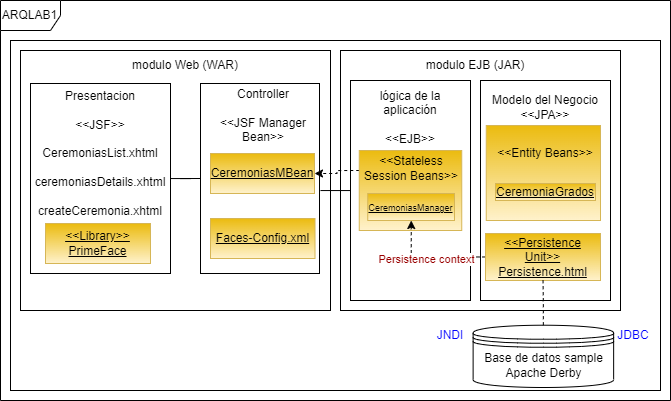

The diagram above was exported from draw.io. Its source (the exported page's mxGraphModel, read from the mxfile embedded in the PNG):
<mxGraphModel dx="1312" dy="537" grid="1" gridSize="10" guides="1" tooltips="1" connect="1" arrows="1" fold="1" page="1" pageScale="1" pageWidth="827" pageHeight="1169" math="0" shadow="0">
  <root>
    <mxCell id="0" />
    <mxCell id="1" parent="0" />
    <mxCell id="MWO6_nfsMnDqsx2PqNDh-1" value="ARQLAB1" style="shape=umlFrame;whiteSpace=wrap;html=1;pointerEvents=0;" vertex="1" parent="1">
      <mxGeometry x="90" y="60" width="670" height="400" as="geometry" />
    </mxCell>
    <mxCell id="MWO6_nfsMnDqsx2PqNDh-2" value="" style="rounded=0;whiteSpace=wrap;html=1;" vertex="1" parent="1">
      <mxGeometry x="100" y="100" width="650" height="350" as="geometry" />
    </mxCell>
    <mxCell id="MWO6_nfsMnDqsx2PqNDh-4" value="Base de datos sample Apache Derby" style="shape=datastore;whiteSpace=wrap;html=1;" vertex="1" parent="1">
      <mxGeometry x="562.62" y="384.72" width="140.52" height="62.28" as="geometry" />
    </mxCell>
    <mxCell id="MWO6_nfsMnDqsx2PqNDh-5" value="" style="rounded=0;whiteSpace=wrap;html=1;" vertex="1" parent="1">
      <mxGeometry x="110" y="110" width="310" height="260" as="geometry" />
    </mxCell>
    <mxCell id="MWO6_nfsMnDqsx2PqNDh-6" value="" style="rounded=0;whiteSpace=wrap;html=1;" vertex="1" parent="1">
      <mxGeometry x="430" y="110" width="280" height="260" as="geometry" />
    </mxCell>
    <mxCell id="MWO6_nfsMnDqsx2PqNDh-46" style="edgeStyle=orthogonalEdgeStyle;rounded=0;orthogonalLoop=1;jettySize=auto;html=1;endArrow=none;endFill=0;" edge="1" parent="1" source="MWO6_nfsMnDqsx2PqNDh-10" target="MWO6_nfsMnDqsx2PqNDh-9">
      <mxGeometry relative="1" as="geometry">
        <Array as="points">
          <mxPoint x="410" y="250" />
          <mxPoint x="410" y="250" />
        </Array>
      </mxGeometry>
    </mxCell>
    <mxCell id="MWO6_nfsMnDqsx2PqNDh-10" value="" style="rounded=0;whiteSpace=wrap;html=1;" vertex="1" parent="1">
      <mxGeometry x="440" y="140" width="120" height="220" as="geometry" />
    </mxCell>
    <mxCell id="MWO6_nfsMnDqsx2PqNDh-11" value="" style="rounded=0;whiteSpace=wrap;html=1;" vertex="1" parent="1">
      <mxGeometry x="570" y="140" width="130" height="220" as="geometry" />
    </mxCell>
    <mxCell id="MWO6_nfsMnDqsx2PqNDh-19" value="modulo Web (WAR)" style="text;html=1;strokeColor=none;fillColor=none;align=center;verticalAlign=middle;whiteSpace=wrap;rounded=0;" vertex="1" parent="1">
      <mxGeometry x="210" y="110" width="130" height="30" as="geometry" />
    </mxCell>
    <mxCell id="MWO6_nfsMnDqsx2PqNDh-9" value="" style="rounded=0;whiteSpace=wrap;html=1;" vertex="1" parent="1">
      <mxGeometry x="290" y="143" width="119" height="190" as="geometry" />
    </mxCell>
    <mxCell id="MWO6_nfsMnDqsx2PqNDh-14" value="Controller&lt;br&gt;&lt;br&gt;&amp;lt;&amp;lt;JSF Manager Bean&amp;gt;&amp;gt;&lt;br&gt;" style="text;html=1;strokeColor=none;fillColor=none;align=center;verticalAlign=middle;whiteSpace=wrap;rounded=0;" vertex="1" parent="1">
      <mxGeometry x="300" y="146" width="106" height="58" as="geometry" />
    </mxCell>
    <mxCell id="MWO6_nfsMnDqsx2PqNDh-15" value="&lt;u&gt;CeremoniasMBean&lt;/u&gt;" style="rounded=0;whiteSpace=wrap;html=1;fillColor=#fff2cc;strokeColor=#d6b656;gradientColor=#ebbb0f;gradientDirection=north;" vertex="1" parent="1">
      <mxGeometry x="300" y="213" width="104" height="40" as="geometry" />
    </mxCell>
    <mxCell id="MWO6_nfsMnDqsx2PqNDh-16" value="&lt;u&gt;Faces-Config.xml&lt;/u&gt;" style="rounded=0;whiteSpace=wrap;html=1;fillColor=#fff2cc;strokeColor=#d6b656;gradientColor=#ebbb0f;gradientDirection=north;" vertex="1" parent="1">
      <mxGeometry x="300" y="278" width="104.5" height="40" as="geometry" />
    </mxCell>
    <mxCell id="MWO6_nfsMnDqsx2PqNDh-41" style="edgeStyle=orthogonalEdgeStyle;rounded=0;orthogonalLoop=1;jettySize=auto;html=1;dashed=1;exitX=0;exitY=0.25;exitDx=0;exitDy=0;" edge="1" parent="1" source="MWO6_nfsMnDqsx2PqNDh-20" target="MWO6_nfsMnDqsx2PqNDh-15">
      <mxGeometry relative="1" as="geometry" />
    </mxCell>
    <mxCell id="MWO6_nfsMnDqsx2PqNDh-20" value="" style="rounded=0;whiteSpace=wrap;html=1;fillColor=#fff2cc;strokeColor=#d6b656;gradientColor=#ebbb0f;gradientDirection=north;" vertex="1" parent="1">
      <mxGeometry x="448.75" y="210" width="102.5" height="80" as="geometry" />
    </mxCell>
    <mxCell id="MWO6_nfsMnDqsx2PqNDh-22" value="lógica de la aplicación&lt;br&gt;&lt;br&gt;&amp;lt;&amp;lt;EJB&amp;gt;&amp;gt;" style="text;html=1;strokeColor=none;fillColor=none;align=center;verticalAlign=middle;whiteSpace=wrap;rounded=0;" vertex="1" parent="1">
      <mxGeometry x="453.25" y="148" width="93.5" height="58" as="geometry" />
    </mxCell>
    <mxCell id="MWO6_nfsMnDqsx2PqNDh-23" value="modulo EJB (JAR)" style="text;html=1;strokeColor=none;fillColor=none;align=center;verticalAlign=middle;whiteSpace=wrap;rounded=0;" vertex="1" parent="1">
      <mxGeometry x="500" y="110" width="130" height="30" as="geometry" />
    </mxCell>
    <mxCell id="MWO6_nfsMnDqsx2PqNDh-24" value="Modelo del Negocio&lt;br&gt;&amp;lt;&amp;lt;JPA&amp;gt;&amp;gt;" style="text;html=1;strokeColor=none;fillColor=none;align=center;verticalAlign=middle;whiteSpace=wrap;rounded=0;" vertex="1" parent="1">
      <mxGeometry x="570" y="143" width="130" height="47" as="geometry" />
    </mxCell>
    <mxCell id="MWO6_nfsMnDqsx2PqNDh-25" value="&amp;lt;&amp;lt;Stateless Session Beans&amp;gt;&amp;gt;" style="text;html=1;strokeColor=none;fillColor=none;align=center;verticalAlign=middle;whiteSpace=wrap;rounded=0;" vertex="1" parent="1">
      <mxGeometry x="446" y="213" width="110" height="30" as="geometry" />
    </mxCell>
    <mxCell id="MWO6_nfsMnDqsx2PqNDh-28" value="&lt;u&gt;&lt;font style=&quot;font-size: 9px;&quot;&gt;CeremoniasManager&lt;/font&gt;&lt;/u&gt;" style="rounded=0;whiteSpace=wrap;html=1;fillColor=#fff2cc;strokeColor=#d6b656;gradientColor=#ebbb0f;gradientDirection=north;" vertex="1" parent="1">
      <mxGeometry x="457.25" y="253" width="86.75" height="27" as="geometry" />
    </mxCell>
    <mxCell id="MWO6_nfsMnDqsx2PqNDh-30" value="" style="rounded=0;whiteSpace=wrap;html=1;fillColor=#fff2cc;strokeColor=#d6b656;gradientColor=#ebbb0f;gradientDirection=north;" vertex="1" parent="1">
      <mxGeometry x="575.75" y="185" width="114.25" height="95" as="geometry" />
    </mxCell>
    <mxCell id="MWO6_nfsMnDqsx2PqNDh-31" value="&amp;lt;&amp;lt;Entity Beans&amp;gt;&amp;gt;" style="text;html=1;strokeColor=none;fillColor=none;align=center;verticalAlign=middle;whiteSpace=wrap;rounded=0;" vertex="1" parent="1">
      <mxGeometry x="580" y="198" width="110" height="30" as="geometry" />
    </mxCell>
    <mxCell id="MWO6_nfsMnDqsx2PqNDh-32" value="&lt;u&gt;CeremoniaGrados&lt;/u&gt;" style="rounded=0;whiteSpace=wrap;html=1;fillColor=#fff2cc;strokeColor=#d6b656;gradientColor=#ebbb0f;gradientDirection=north;" vertex="1" parent="1">
      <mxGeometry x="585" y="243" width="100" height="17" as="geometry" />
    </mxCell>
    <mxCell id="MWO6_nfsMnDqsx2PqNDh-47" style="edgeStyle=orthogonalEdgeStyle;rounded=0;orthogonalLoop=1;jettySize=auto;html=1;entryX=0;entryY=0.5;entryDx=0;entryDy=0;endArrow=none;endFill=0;" edge="1" parent="1" source="MWO6_nfsMnDqsx2PqNDh-8" target="MWO6_nfsMnDqsx2PqNDh-9">
      <mxGeometry relative="1" as="geometry" />
    </mxCell>
    <mxCell id="MWO6_nfsMnDqsx2PqNDh-8" value="" style="rounded=0;whiteSpace=wrap;html=1;" vertex="1" parent="1">
      <mxGeometry x="120" y="143" width="140" height="190" as="geometry" />
    </mxCell>
    <mxCell id="MWO6_nfsMnDqsx2PqNDh-12" value="Presentacion&lt;br&gt;&lt;br&gt;&amp;lt;&amp;lt;JSF&amp;gt;&amp;gt;&lt;br&gt;&lt;br&gt;CeremoniasList.xhtml&lt;br&gt;&lt;br&gt;ceremoniasDetails.xhtml&lt;br&gt;&lt;br&gt;createCeremonia.xhtml" style="text;html=1;strokeColor=none;fillColor=none;align=center;verticalAlign=middle;whiteSpace=wrap;rounded=0;" vertex="1" parent="1">
      <mxGeometry x="120" y="143" width="140" height="140" as="geometry" />
    </mxCell>
    <mxCell id="MWO6_nfsMnDqsx2PqNDh-13" value="&lt;u&gt;&amp;lt;&amp;lt;Library&amp;gt;&amp;gt;&lt;br&gt;PrimeFace&lt;/u&gt;" style="rounded=0;whiteSpace=wrap;html=1;fillColor=#fff2cc;strokeColor=#d6b656;gradientColor=#ebbb0f;gradientDirection=north;" vertex="1" parent="1">
      <mxGeometry x="135" y="283" width="105" height="40" as="geometry" />
    </mxCell>
    <mxCell id="MWO6_nfsMnDqsx2PqNDh-40" style="edgeStyle=orthogonalEdgeStyle;rounded=0;orthogonalLoop=1;jettySize=auto;html=1;dashed=1;" edge="1" parent="1" source="MWO6_nfsMnDqsx2PqNDh-38" target="MWO6_nfsMnDqsx2PqNDh-28">
      <mxGeometry relative="1" as="geometry" />
    </mxCell>
    <mxCell id="MWO6_nfsMnDqsx2PqNDh-44" value="&lt;font color=&quot;#990000&quot;&gt;Persistence context&lt;/font&gt;" style="edgeLabel;html=1;align=center;verticalAlign=middle;resizable=0;points=[];" vertex="1" connectable="0" parent="MWO6_nfsMnDqsx2PqNDh-40">
      <mxGeometry x="0.0775" y="2" relative="1" as="geometry">
        <mxPoint as="offset" />
      </mxGeometry>
    </mxCell>
    <mxCell id="MWO6_nfsMnDqsx2PqNDh-38" value="&lt;u&gt;&amp;lt;&amp;lt;Persistence Unit&amp;gt;&amp;gt;&lt;br&gt;Persistence.html&lt;/u&gt;" style="rounded=0;whiteSpace=wrap;html=1;fillColor=#fff2cc;strokeColor=#d6b656;gradientColor=#ebbb0f;gradientDirection=north;" vertex="1" parent="1">
      <mxGeometry x="575" y="293" width="115" height="47" as="geometry" />
    </mxCell>
    <mxCell id="MWO6_nfsMnDqsx2PqNDh-39" style="edgeStyle=orthogonalEdgeStyle;rounded=0;orthogonalLoop=1;jettySize=auto;html=1;dashed=1;endArrow=none;endFill=0;" edge="1" parent="1" source="MWO6_nfsMnDqsx2PqNDh-4" target="MWO6_nfsMnDqsx2PqNDh-38">
      <mxGeometry relative="1" as="geometry" />
    </mxCell>
    <mxCell id="MWO6_nfsMnDqsx2PqNDh-49" value="JNDI" style="text;html=1;strokeColor=none;fillColor=none;align=center;verticalAlign=middle;whiteSpace=wrap;rounded=0;fontColor=#0000FF;" vertex="1" parent="1">
      <mxGeometry x="510" y="380" width="60" height="30" as="geometry" />
    </mxCell>
    <mxCell id="MWO6_nfsMnDqsx2PqNDh-50" value="JDBC" style="text;html=1;strokeColor=none;fillColor=none;align=center;verticalAlign=middle;whiteSpace=wrap;rounded=0;fontColor=#0000FF;" vertex="1" parent="1">
      <mxGeometry x="693" y="380" width="60" height="30" as="geometry" />
    </mxCell>
  </root>
</mxGraphModel>